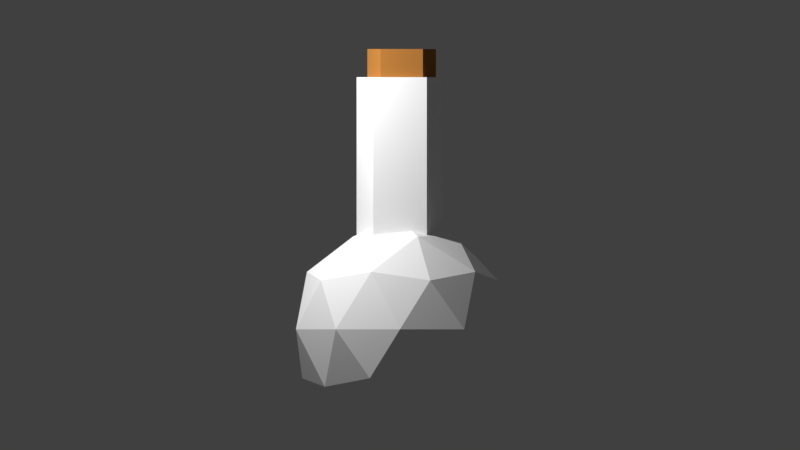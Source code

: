 # Source: WIPPotion.blend  (saved by Blender 2.79.0; exported with 4.5.12 LTS)
import bpy
from mathutils import Matrix  # noqa: F401  (used for matrix-valued properties, if any)

bpy.ops.wm.read_factory_settings(use_empty=True)
scene = bpy.context.scene
scene.name = 'Scene'

# ---- collections
col_collection_1 = bpy.data.collections.new('Collection 1'); scene.collection.children.link(col_collection_1)

# ---- materials (node trees are filled in below, after node groups)
mat_material_003 = bpy.data.materials.new('Material.003')
mat_material_003.alpha_threshold = 0.0
mat_material_003.use_transparent_shadow = False
mat_material_003.diffuse_color = (0.8, 0.0, 0.0, 1.0)
mat_material_003.roughness = 0.5
mat_material_003.specular_intensity = 0.0
mat_material_001 = bpy.data.materials.new('Material.001')
mat_material_001.alpha_threshold = 0.0
mat_material_001.use_transparent_shadow = False
mat_material_001.diffuse_color = (0.4292, 0.1766, 0.03925, 1.0)
mat_material_001.roughness = 0.5
mat_material_001.specular_intensity = 0.0
mat_material_002 = bpy.data.materials.new('Material.002')
mat_material_002.alpha_threshold = 0.0
mat_material_002.use_transparent_shadow = False
mat_material_002.diffuse_color = (1.0, 1.0, 1.0, 1.0)
mat_material_002.roughness = 0.5

# ---- material node trees

# ---- world
world_world = bpy.data.worlds.new('World'); scene.world = world_world
world_world.color = (0.05088, 0.05088, 0.05088)
world_world.use_sun_shadow = False
world_world.sun_shadow_jitter_overblur = 0.0
world_world.cycles.sampling_method = 'MANUAL'

# ---- cameras
cam_camera = bpy.data.cameras.new('Camera')
cam_camera.type = 'ORTHO'
cam_camera.clip_end = 100.0
cam_camera.lens = 35.0
cam_camera.sensor_width = 32.0
cam_camera.sensor_height = 18.0
cam_camera.ortho_scale = 7.314
cam_camera.dof.focus_distance = 0.0
cam_camera.dof.aperture_fstop = 128.0

# ---- lights
light_lamp = bpy.data.lights.new('Lamp', 'POINT')
light_lamp.transmission_factor = 0.0
light_lamp.cutoff_distance = 30.0
light_lamp.energy = 500.0
light_lamp.shadow_buffer_clip_start = 1.001
light_lamp.shadow_soft_size = 0.1
light_lamp.shadow_maximum_resolution = 0.006
light_lamp.use_absolute_resolution = True

# ---- meshes
me_icosphere_001 = bpy.data.meshes.new('Icosphere.001')
me_icosphere_001.from_pydata([(0.0, 0.0, -1.0), (0.7236, -0.5257, -0.4472), (-0.2764, -0.8506, -0.4472), (-0.8944, 0.0, -0.4472), (-0.2764, 0.8506, -0.4472), (0.7236, 0.5257, -0.4472), (0.2764, -0.8506, 0.4472), (-0.7236, -0.5257, 0.4472), (-0.7236, 0.5257, 0.4472), (0.2764, 0.8506, 0.4472), (0.8944, 0.0, 0.4472), (0.0, 0.0, 1.0), (-0.1625, -0.5, -0.8507), (0.4253, -0.309, -0.8507), (0.2629, -0.809, -0.5257), (0.8506, 0.0, -0.5257), (0.4253, 0.309, -0.8507), (-0.5257, 0.0, -0.8507), (-0.6882, -0.5, -0.5257), (-0.1625, 0.5, -0.8507), (-0.6882, 0.5, -0.5257), (0.2629, 0.809, -0.5257), (0.9511, -0.309, 0.0), (0.9511, 0.309, 0.0), (0.0, -1.0, 0.0), (0.5878, -0.809, 0.0), (-0.9511, -0.309, 0.0), (-0.5878, -0.809, 0.0), (-0.5878, 0.809, 0.0), (-0.9511, 0.309, 0.0), (0.5878, 0.809, 0.0), (0.0, 1.0, 0.0), (0.6882, -0.5, 0.5257), (-0.2629, -0.809, 0.5257), (-0.8506, 0.0, 0.5257), (-0.2629, 0.809, 0.5257), (0.6882, 0.5, 0.5257), (0.1625, -0.5, 0.8507), (0.5257, 0.0, 0.8507), (-0.4253, -0.309, 0.8507), (-0.4253, 0.309, 0.8507), (0.1625, 0.5, 0.8507)], [], [(0, 13, 12), (1, 13, 15), (0, 12, 17), (0, 17, 19), (0, 19, 16), (1, 15, 22), (2, 14, 24), (3, 18, 26), (4, 20, 28), (5, 21, 30), (1, 22, 25), (2, 24, 27), (3, 26, 29), (4, 28, 31), (5, 30, 23), (6, 32, 37), (7, 33, 39), (8, 34, 40), (9, 35, 41), (10, 36, 38), (38, 41, 11), (38, 36, 41), (36, 9, 41), (41, 40, 11), (41, 35, 40), (35, 8, 40), (40, 39, 11), (40, 34, 39), (34, 7, 39), (39, 37, 11), (39, 33, 37), (33, 6, 37), (37, 38, 11), (37, 32, 38), (32, 10, 38), (23, 36, 10), (23, 30, 36), (30, 9, 36), (31, 35, 9), (31, 28, 35), (28, 8, 35), (29, 34, 8), (29, 26, 34), (26, 7, 34), (27, 33, 7), (27, 24, 33), (24, 6, 33), (25, 32, 6), (25, 22, 32), (22, 10, 32), (30, 31, 9), (30, 21, 31), (21, 4, 31), (28, 29, 8), (28, 20, 29), (20, 3, 29), (26, 27, 7), (26, 18, 27), (18, 2, 27), (24, 25, 6), (24, 14, 25), (14, 1, 25), (22, 23, 10), (22, 15, 23), (15, 5, 23), (16, 21, 5), (16, 19, 21), (19, 4, 21), (19, 20, 4), (19, 17, 20), (17, 3, 20), (17, 18, 3), (17, 12, 18), (12, 2, 18), (15, 16, 5), (15, 13, 16), (13, 0, 16), (12, 14, 2), (12, 13, 14), (13, 1, 14)])
me_icosphere_001.materials.append(mat_material_003)
me_icosphere_001.use_remesh_preserve_volume = False
me_icosphere_001.use_remesh_preserve_attributes = False
me_icosphere_001.use_mirror_vertex_groups = False
me_icosphere_001.update()
me_cylinder_001 = bpy.data.meshes.new('Cylinder.001')
me_cylinder_001.from_pydata([(1.283, 2.844, 0.4309), (1.283, 2.844, 1.091), (1.596, 2.616, 0.4309), (1.596, 2.616, 1.091), (1.476, 2.247, 0.4309), (1.476, 2.247, 1.091), (1.089, 2.247, 0.4309), (1.089, 2.247, 1.091), (0.9687, 2.616, 0.4309), (0.9687, 2.616, 1.091)], [], [(0, 1, 3, 2), (2, 3, 5, 4), (4, 5, 7, 6), (3, 1, 9, 7, 5), (6, 7, 9, 8), (8, 9, 1, 0), (0, 2, 4, 6, 8)])
me_cylinder_001.materials.append(mat_material_001)
me_cylinder_001.use_remesh_preserve_volume = False
me_cylinder_001.use_remesh_preserve_attributes = False
me_cylinder_001.use_mirror_vertex_groups = False
me_cylinder_001.update()
me_cylinder = bpy.data.meshes.new('Cylinder')
me_cylinder.from_pydata([(0.0, 1.0, -2.411), (0.0, 1.0, 1.577), (0.9511, 0.309, -2.411), (0.9511, 0.309, 1.577), (0.5878, -0.809, -2.411), (0.5878, -0.809, 1.577), (-0.5878, -0.809, -2.411), (-0.5878, -0.809, 1.577), (-0.9511, 0.309, -2.411), (-0.9511, 0.309, 1.577)], [], [(0, 1, 3, 2), (2, 3, 5, 4), (4, 5, 7, 6), (3, 1, 9, 7, 5), (6, 7, 9, 8), (8, 9, 1, 0), (0, 2, 4, 6, 8)])
me_cylinder.materials.append(mat_material_002)
me_cylinder.use_remesh_preserve_volume = False
me_cylinder.use_remesh_preserve_attributes = False
me_cylinder.use_mirror_vertex_groups = False
me_cylinder.update()
me_icosphere = bpy.data.meshes.new('Icosphere')
me_icosphere.from_pydata([(0.0, 0.0, -1.0), (0.7236, -0.5257, -0.4472), (-0.2764, -0.8506, -0.4472), (-0.8944, 0.0, -0.4472), (-0.2764, 0.8506, -0.4472), (0.7236, 0.5257, -0.4472), (0.2764, -0.8506, 0.4472), (-0.7236, -0.5257, 0.4472), (-0.7236, 0.5257, 0.4472), (0.2764, 0.8506, 0.4472), (0.8944, 0.0, 0.4472), (0.0, 0.0, 1.0), (-0.1625, -0.5, -0.8507), (0.4253, -0.309, -0.8507), (0.2629, -0.809, -0.5257), (0.8506, 0.0, -0.5257), (0.4253, 0.309, -0.8507), (-0.5257, 0.0, -0.8507), (-0.6882, -0.5, -0.5257), (-0.1625, 0.5, -0.8507), (-0.6882, 0.5, -0.5257), (0.2629, 0.809, -0.5257), (0.9511, -0.309, 0.0), (0.9511, 0.309, 0.0), (0.0, -1.0, 0.0), (0.5878, -0.809, 0.0), (-0.9511, -0.309, 0.0), (-0.5878, -0.809, 0.0), (-0.5878, 0.809, 0.0), (-0.9511, 0.309, 0.0), (0.5878, 0.809, 0.0), (0.0, 1.0, 0.0), (0.6882, -0.5, 0.5257), (-0.2629, -0.809, 0.5257), (-0.8506, 0.0, 0.5257), (-0.2629, 0.809, 0.5257), (0.6882, 0.5, 0.5257), (0.1625, -0.5, 0.8507), (0.5257, 0.0, 0.8507), (-0.4253, -0.309, 0.8507), (-0.4253, 0.309, 0.8507), (0.1625, 0.5, 0.8507)], [], [(0, 13, 12), (1, 13, 15), (0, 12, 17), (0, 17, 19), (0, 19, 16), (1, 15, 22), (2, 14, 24), (3, 18, 26), (4, 20, 28), (5, 21, 30), (1, 22, 25), (2, 24, 27), (3, 26, 29), (4, 28, 31), (5, 30, 23), (6, 32, 37), (7, 33, 39), (8, 34, 40), (9, 35, 41), (10, 36, 38), (38, 41, 11), (38, 36, 41), (36, 9, 41), (41, 40, 11), (41, 35, 40), (35, 8, 40), (40, 39, 11), (40, 34, 39), (34, 7, 39), (39, 37, 11), (39, 33, 37), (33, 6, 37), (37, 38, 11), (37, 32, 38), (32, 10, 38), (23, 36, 10), (23, 30, 36), (30, 9, 36), (31, 35, 9), (31, 28, 35), (28, 8, 35), (29, 34, 8), (29, 26, 34), (26, 7, 34), (27, 33, 7), (27, 24, 33), (24, 6, 33), (25, 32, 6), (25, 22, 32), (22, 10, 32), (30, 31, 9), (30, 21, 31), (21, 4, 31), (28, 29, 8), (28, 20, 29), (20, 3, 29), (26, 27, 7), (26, 18, 27), (18, 2, 27), (24, 25, 6), (24, 14, 25), (14, 1, 25), (22, 23, 10), (22, 15, 23), (15, 5, 23), (16, 21, 5), (16, 19, 21), (19, 4, 21), (19, 20, 4), (19, 17, 20), (17, 3, 20), (17, 18, 3), (17, 12, 18), (12, 2, 18), (15, 16, 5), (15, 13, 16), (13, 0, 16), (12, 14, 2), (12, 13, 14), (13, 1, 14)])
me_icosphere.materials.append(mat_material_002)
me_icosphere.use_remesh_preserve_volume = False
me_icosphere.use_remesh_preserve_attributes = False
me_icosphere.use_mirror_vertex_groups = False
me_icosphere.update()

# ---- objects
ob_liquid = bpy.data.objects.new('Liquid', me_icosphere_001)
ob_cork = bpy.data.objects.new('Cork', me_cylinder_001)
ob_neck = bpy.data.objects.new('Neck', me_cylinder)
ob_glass = bpy.data.objects.new('Glass', me_icosphere)
ob_lamp = bpy.data.objects.new('Lamp', light_lamp)
ob_camera = bpy.data.objects.new('Camera', cam_camera)

# ---- transforms, parenting, visibility, modifiers, constraints
ob_liquid.location = (0.0, 0.0, 0.8542)
ob_liquid.scale = (0.8, 0.8, 0.8)
ob_liquid.lineart.crease_threshold = 0.0
ob_cork.location = (-1.267, -2.527, 2.346)
ob_cork.lineart.crease_threshold = 0.0
ob_neck.location = (0.0, 0.0, 2.522)
ob_neck.scale = (0.4168, 0.4168, 0.4168)
ob_neck.lineart.crease_threshold = 0.0
ob_glass.location = (0.0, 0.0, 0.8742)
ob_glass.lineart.crease_threshold = 0.0
ob_lamp.location = (-2.016, -2.019, 4.137)
ob_lamp.rotation_euler = (0.6503, 0.05522, 1.866)
ob_lamp.lock_rotations_4d = False
ob_lamp.empty_display_type = 'ARROWS'
ob_lamp.color = (0.0, 0.0, 0.0, 0.0)
ob_lamp.lineart.crease_threshold = 0.0
ob_camera.location = (0.0, -10.0, 1.826)
ob_camera.rotation_euler = (1.571, 0.0, 0.0)
ob_camera.lock_rotations_4d = False
ob_camera.empty_display_type = 'ARROWS'
ob_camera.color = (0.0, 0.0, 0.0, 0.0)
ob_camera.display_type = 'WIRE'
ob_camera.lineart.crease_threshold = 0.0

# ---- collection membership
col_collection_1.objects.link(ob_liquid)
col_collection_1.objects.link(ob_cork)
col_collection_1.objects.link(ob_neck)
col_collection_1.objects.link(ob_glass)
col_collection_1.objects.link(ob_lamp)
col_collection_1.objects.link(ob_camera)

# ---- scene / render settings (as saved in the file)
scene.camera = ob_camera
scene.frame_start = 1; scene.frame_end = 250; scene.frame_set(1)
scene.render.engine = 'BLENDER_EEVEE_NEXT'
scene.render.resolution_percentage = 50
scene.render.dither_intensity = 0.0
scene.cycles.use_denoising = False
scene.cycles.samples = 128
scene.cycles.sampling_pattern = 'TABULATED_SOBOL'
scene.cycles.light_sampling_threshold = 0.0
scene.cycles.use_adaptive_sampling = False
scene.cycles.use_light_tree = False
scene.cycles.blur_glossy = 0.0
scene.cycles.sample_clamp_indirect = 0.0
scene.view_settings.view_transform = 'Standard'
bpy.context.view_layer.update()
